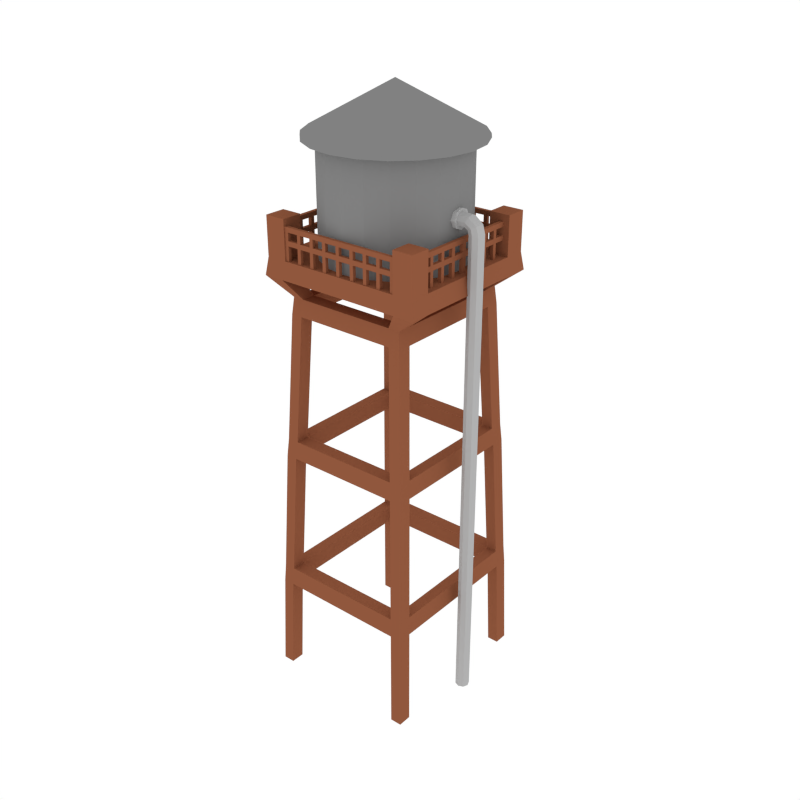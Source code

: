 # Source: WaterTower.blend  (saved by Blender 2.79.0; exported with 4.5.12 LTS)
import bpy
from mathutils import Matrix  # noqa: F401  (used for matrix-valued properties, if any)

bpy.ops.wm.read_factory_settings(use_empty=True)
scene = bpy.context.scene
scene.name = 'Scene'

# ---- collections
col_collection_1 = bpy.data.collections.new('Collection 1'); scene.collection.children.link(col_collection_1)

# ---- materials (node trees are filled in below, after node groups)
mat_brown = bpy.data.materials.new('Brown')
mat_brown.alpha_threshold = 0.0
mat_brown.diffuse_color = (0.281, 0.09589, 0.04671, 1.0)
mat_brown.roughness = 0.5
mat_grey = bpy.data.materials.new('Grey')
mat_grey.alpha_threshold = 0.0
mat_grey.diffuse_color = (0.4385, 0.4385, 0.4385, 1.0)
mat_grey.roughness = 0.5
mat_darkgrey = bpy.data.materials.new('DarkGrey')
mat_darkgrey.alpha_threshold = 0.0
mat_darkgrey.diffuse_color = (0.2203, 0.2203, 0.2203, 1.0)
mat_darkgrey.roughness = 0.5

# ---- material node trees

# ---- world
world_world = bpy.data.worlds.new('World'); scene.world = world_world
world_world.color = (1.0, 1.0, 1.0)
world_world.use_sun_shadow = False
world_world.sun_shadow_jitter_overblur = 0.0
world_world.cycles.sampling_method = 'NONE'
world_world.cycles.sample_map_resolution = 256

# ---- meshes
me_cube_006 = bpy.data.meshes.new('Cube.006')
me_cube_006.from_pydata([(0.952, -1.245, -0.05746), (0.9516, -1.049, -0.05746), (1.115, -1.245, -0.05746), (1.114, -1.049, -0.05746), (0.9115, -1.199, 1.342), (0.8959, -1.182, 1.608), (0.8258, -1.104, 3.392), (0.8057, -1.082, 3.646), (0.7222, -0.99, 5.446), (0.6998, -0.9653, 5.68), (0.9015, -1.119, 5.938), (0.8651, -1.086, 6.183), (0.8642, -0.7945, 6.183), (0.9005, -0.8273, 5.938), (0.6993, -0.7694, 5.68), (0.7217, -0.7941, 5.446), (0.8053, -0.8862, 3.646), (0.8254, -0.9084, 3.392), (0.8955, -0.9862, 1.608), (0.9111, -1.004, 1.342), (1.156, -0.7964, 6.183), (1.192, -0.8292, 5.938), (0.8625, -0.7703, 5.68), (0.8849, -0.7949, 5.446), (0.9682, -0.8865, 3.646), (0.9883, -0.9087, 3.392), (1.058, -0.9862, 1.608), (1.074, -1.004, 1.342), (1.157, -1.088, 6.183), (1.193, -1.121, 5.938), (0.863, -0.9662, 5.68), (0.8854, -0.9907, 5.446), (0.9686, -1.082, 3.646), (0.9887, -1.104, 3.392), (1.059, -1.182, 1.608), (1.074, -1.199, 1.342), (-0.952, -1.245, -0.05746), (-0.9516, -1.049, -0.05746), (-1.115, -1.245, -0.05746), (-1.114, -1.049, -0.05746), (-0.9115, -1.199, 1.342), (-0.8959, -1.182, 1.608), (-0.8258, -1.104, 3.392), (-0.8057, -1.082, 3.646), (-0.7222, -0.99, 5.446), (-0.6998, -0.9653, 5.68), (-0.9015, -1.119, 5.938), (-0.8651, -1.086, 6.183), (-0.8642, -0.7945, 6.183), (-0.9005, -0.8273, 5.938), (-0.6993, -0.7694, 5.68), (-0.7217, -0.7941, 5.446), (-0.8053, -0.8862, 3.646), (-0.8254, -0.9084, 3.392), (-0.8955, -0.9862, 1.608), (-0.9111, -1.004, 1.342), (-1.156, -0.7964, 6.183), (-1.192, -0.8292, 5.938), (-0.8625, -0.7703, 5.68), (-0.8849, -0.7949, 5.446), (-0.9682, -0.8865, 3.646), (-0.9883, -0.9087, 3.392), (-1.058, -0.9862, 1.608), (-1.074, -1.004, 1.342), (-1.157, -1.088, 6.183), (-1.193, -1.121, 5.938), (-0.863, -0.9662, 5.68), (-0.8854, -0.9907, 5.446), (-0.9686, -1.082, 3.646), (-0.9887, -1.104, 3.392), (-1.059, -1.182, 1.608), (-1.074, -1.199, 1.342), (0.0, -1.113, 5.938), (0.0, -1.08, 6.183), (0.0, -0.789, 6.183), (0.0, -0.8212, 5.938), (0.952, 1.245, -0.05746), (0.9516, 1.049, -0.05746), (1.115, 1.245, -0.05746), (1.114, 1.049, -0.05746), (0.9115, 1.199, 1.342), (0.8959, 1.182, 1.608), (0.8258, 1.104, 3.392), (0.8057, 1.082, 3.646), (0.7222, 0.99, 5.446), (0.6998, 0.9653, 5.68), (0.9015, 1.119, 5.938), (0.8651, 1.086, 6.183), (0.8642, 0.7945, 6.183), (0.9005, 0.8273, 5.938), (0.6993, 0.7694, 5.68), (0.7217, 0.7941, 5.446), (0.8053, 0.8862, 3.646), (0.8254, 0.9084, 3.392), (0.8955, 0.9862, 1.608), (0.9111, 1.004, 1.342), (1.156, 0.7964, 6.183), (1.192, 0.8292, 5.938), (0.8625, 0.7703, 5.68), (0.8849, 0.7949, 5.446), (0.9682, 0.8865, 3.646), (0.9883, 0.9087, 3.392), (1.058, 0.9862, 1.608), (1.074, 1.004, 1.342), (1.157, 1.088, 6.183), (1.193, 1.121, 5.938), (0.863, 0.9662, 5.68), (0.8854, 0.9907, 5.446), (0.9686, 1.082, 3.646), (0.9887, 1.104, 3.392), (1.059, 1.182, 1.608), (1.074, 1.199, 1.342), (0.8631, 0.0, 6.183), (0.8993, 0.0, 5.938), (1.155, 0.0, 6.183), (1.191, 0.0, 5.938), (-0.952, 1.245, -0.05746), (-0.9516, 1.049, -0.05746), (-1.115, 1.245, -0.05746), (-1.114, 1.049, -0.05746), (-0.9115, 1.199, 1.342), (-0.8959, 1.182, 1.608), (-0.8258, 1.104, 3.392), (-0.8057, 1.082, 3.646), (-0.7222, 0.99, 5.446), (-0.6998, 0.9653, 5.68), (-0.9015, 1.119, 5.938), (-0.8651, 1.086, 6.183), (-0.8642, 0.7945, 6.183), (-0.9005, 0.8273, 5.938), (-0.6993, 0.7694, 5.68), (-0.7217, 0.7941, 5.446), (-0.8053, 0.8862, 3.646), (-0.8254, 0.9084, 3.392), (-0.8955, 0.9862, 1.608), (-0.9111, 1.004, 1.342), (-1.156, 0.7964, 6.183), (-1.192, 0.8292, 5.938), (-0.8625, 0.7703, 5.68), (-0.8849, 0.7949, 5.446), (-0.9682, 0.8865, 3.646), (-0.9883, 0.9087, 3.392), (-1.058, 0.9862, 1.608), (-1.074, 1.004, 1.342), (-1.157, 1.088, 6.183), (-1.193, 1.121, 5.938), (-0.863, 0.9662, 5.68), (-0.8854, 0.9907, 5.446), (-0.9686, 1.082, 3.646), (-0.9887, 1.104, 3.392), (-1.059, 1.182, 1.608), (-1.074, 1.199, 1.342), (0.0, 1.113, 5.938), (0.0, 1.08, 6.183), (0.0, 0.789, 6.183), (0.0, 0.8212, 5.938), (-0.8631, 0.0, 6.183), (-0.8993, 0.0, 5.938), (-1.155, 0.0, 6.183), (-1.191, 0.0, 5.938), (1.157, -1.088, 6.724), (0.8651, -1.086, 6.724), (1.156, -0.7964, 6.724), (0.8642, -0.7945, 6.724), (-1.157, -1.088, 6.724), (-0.8651, -1.086, 6.724), (-1.156, -0.7964, 6.724), (-0.8642, -0.7945, 6.724), (1.157, 1.088, 6.724), (0.8651, 1.086, 6.724), (1.156, 0.7964, 6.724), (0.8642, 0.7945, 6.724), (-1.157, 1.088, 6.724), (-0.8651, 1.086, 6.724), (-1.156, 0.7964, 6.724), (-0.8642, 0.7945, 6.724), (0.0, 2.622e-07, 5.938), (3.671e-06, 0.0, 6.183), (0.0, 0.977, 6.144), (0.0, 0.977, 7.701), (0.3019, 0.9292, 6.144), (0.3019, 0.9292, 7.701), (0.5743, 0.7904, 6.144), (0.5743, 0.7904, 7.701), (0.7904, 0.5743, 6.144), (0.7904, 0.5743, 7.701), (0.9292, 0.3019, 6.144), (0.9292, 0.3019, 7.701), (0.977, -4.271e-08, 6.144), (0.977, -4.271e-08, 7.701), (0.9292, -0.3019, 6.144), (0.9292, -0.3019, 7.701), (0.7904, -0.5743, 6.144), (0.7904, -0.5743, 7.701), (0.5743, -0.7904, 6.144), (0.5743, -0.7904, 7.701), (0.3019, -0.9292, 6.144), (0.3019, -0.9292, 7.701), (-3.183e-07, -0.977, 6.144), (-3.183e-07, -0.977, 7.701), (-0.3019, -0.9292, 6.144), (-0.3019, -0.9292, 7.701), (-0.5743, -0.7904, 6.144), (-0.5743, -0.7904, 7.701), (-0.7904, -0.5743, 6.144), (-0.7904, -0.5743, 7.701), (-0.9292, -0.3019, 6.144), (-0.9292, -0.3019, 7.701), (-0.977, 9.434e-07, 6.144), (-0.977, 9.434e-07, 7.701), (-0.9292, 0.3019, 6.144), (-0.9292, 0.3019, 7.701), (-0.7904, 0.5743, 6.144), (-0.7904, 0.5743, 7.701), (-0.5743, 0.7904, 6.144), (-0.5743, 0.7904, 7.701), (-0.3019, 0.9292, 6.144), (-0.3019, 0.9292, 7.701), (0.3549, 1.092, 7.721), (-1.151e-10, 1.149, 7.721), (0.6751, 0.9292, 7.721), (0.9292, 0.6751, 7.721), (1.092, 0.3549, 7.721), (1.149, -5.021e-08, 7.721), (1.092, -0.3549, 7.721), (0.9292, -0.6751, 7.721), (0.6751, -0.9292, 7.721), (0.3549, -1.092, 7.721), (-3.744e-07, -1.149, 7.721), (-0.3549, -1.092, 7.721), (-0.6751, -0.9292, 7.721), (-0.9292, -0.6751, 7.721), (-1.092, -0.3549, 7.721), (-1.149, 1.109e-06, 7.721), (-1.092, 0.3549, 7.721), (-0.9292, 0.6751, 7.721), (-0.6751, 0.9292, 7.721), (-0.3549, 1.092, 7.721), (5.241e-08, 2.155e-07, 8.357), (-0.9337, -0.6784, 7.668), (0.6784, -0.9337, 7.668), (0.9337, 0.6784, 7.668), (-9.192e-11, 1.154, 7.668), (-0.3566, 1.098, 7.668), (-1.154, 1.114e-06, 7.668), (-1.098, -0.3566, 7.668), (-3.761e-07, -1.154, 7.668), (0.3566, -1.098, 7.668), (1.154, -5.045e-08, 7.668), (1.098, 0.3566, 7.668), (-0.9337, 0.6784, 7.668), (-1.098, 0.3566, 7.668), (-0.6784, -0.9337, 7.668), (-0.3566, -1.098, 7.668), (0.9337, -0.6784, 7.668), (1.098, -0.3566, 7.668), (0.6784, 0.9337, 7.668), (0.3566, 1.098, 7.668), (-0.6784, 0.9337, 7.668), (1.02, 0.6489, 6.563), (1.02, 0.5972, 6.563), (1.02, 0.4423, 6.563), (1.02, 0.3907, 6.563), (0.02612, 1.022, 6.628), (0.1942, 1.022, 6.628), (0.2459, 1.022, 6.628), (0.4008, 1.022, 6.628), (0.4524, 1.022, 6.628), (0.6073, 1.022, 6.628), (0.6589, 1.022, 6.628), (0.8139, 1.022, 6.628), (0.8655, 1.022, 6.628), (1.02, 1.022, 6.628), (1.072, 1.022, 6.628), (1.02, 0.2358, 6.563), (1.02, 0.1842, 6.563), (1.072, 1.07, 6.628), (1.02, 1.07, 6.628), (0.8651, 1.07, 6.628), (0.8135, 1.07, 6.628), (0.6586, 1.07, 6.628), (0.6069, 1.07, 6.628), (0.452, 1.07, 6.628), (0.4004, 1.07, 6.628), (0.2455, 1.07, 6.628), (0.1939, 1.07, 6.628), (0.02485, 1.07, 6.628), (1.02, 0.02926, 6.563), (1.072, 1.022, 6.563), (1.02, 1.022, 6.563), (0.8655, 1.022, 6.563), (0.8139, 1.022, 6.563), (0.6589, 1.022, 6.563), (0.6073, 1.022, 6.563), (0.4524, 1.022, 6.563), (0.4008, 1.022, 6.563), (0.2459, 1.022, 6.563), (0.1942, 1.022, 6.563), (0.02612, 1.022, 6.563), (0.02485, 1.07, 6.563), (0.1939, 1.07, 6.563), (0.2455, 1.07, 6.563), (0.4004, 1.07, 6.563), (0.452, 1.07, 6.563), (0.6069, 1.07, 6.563), (0.6586, 1.07, 6.563), (0.8135, 1.07, 6.563), (0.8651, 1.07, 6.563), (1.02, 1.07, 6.563), (1.072, 1.07, 6.563), (1.071, 0.8558, 6.628), (1.071, 0.8042, 6.628), (1.071, 0.6493, 6.628), (1.071, 0.5976, 6.628), (1.071, 0.4427, 6.628), (1.071, 0.3911, 6.628), (1.071, 0.2362, 6.628), (0.02612, 1.022, 6.386), (0.1942, 1.022, 6.386), (0.2459, 1.022, 6.386), (0.4008, 1.022, 6.386), (0.4524, 1.022, 6.386), (0.6073, 1.022, 6.386), (0.6589, 1.022, 6.386), (0.8139, 1.022, 6.386), (0.8655, 1.022, 6.386), (1.02, 1.022, 6.386), (1.072, 1.022, 6.386), (1.071, 0.1845, 6.628), (1.071, 0.02963, 6.628), (1.072, 1.07, 6.386), (1.02, 1.07, 6.386), (0.8651, 1.07, 6.386), (0.8135, 1.07, 6.386), (0.6586, 1.07, 6.386), (0.6069, 1.07, 6.386), (0.452, 1.07, 6.386), (0.4004, 1.07, 6.386), (0.2455, 1.07, 6.386), (0.1939, 1.07, 6.386), (0.02485, 1.07, 6.386), (1.072, 1.022, 6.452), (1.02, 1.022, 6.452), (0.8655, 1.022, 6.452), (0.8139, 1.022, 6.452), (0.6589, 1.022, 6.452), (0.6073, 1.022, 6.452), (0.4524, 1.022, 6.452), (0.4008, 1.022, 6.452), (0.2459, 1.022, 6.452), (0.1942, 1.022, 6.452), (0.02612, 1.022, 6.452), (0.02485, 1.07, 6.452), (0.1939, 1.07, 6.452), (0.2455, 1.07, 6.452), (0.4004, 1.07, 6.452), (0.452, 1.07, 6.452), (0.6069, 1.07, 6.452), (0.6586, 1.07, 6.452), (0.8135, 1.07, 6.452), (0.8651, 1.07, 6.452), (1.02, 1.07, 6.452), (1.072, 1.07, 6.452), (1.02, 0.02926, 6.628), (1.02, 0.1842, 6.628), (1.02, 0.2358, 6.628), (1.02, 0.3907, 6.628), (1.02, 0.4423, 6.628), (1.02, 0.5972, 6.628), (1.02, 0.6489, 6.628), (1.02, 0.8038, 6.628), (0.02612, 1.022, 6.106), (0.1942, 1.022, 6.106), (0.2459, 1.022, 6.106), (0.4008, 1.022, 6.106), (0.4524, 1.022, 6.106), (0.6073, 1.022, 6.106), (0.6589, 1.022, 6.106), (0.8139, 1.022, 6.106), (0.8655, 1.022, 6.106), (1.02, 1.022, 6.106), (1.072, 1.022, 6.106), (1.02, 0.8554, 6.628), (1.072, 1.07, 6.106), (1.02, 1.07, 6.106), (0.8651, 1.07, 6.106), (0.8135, 1.07, 6.106), (0.6586, 1.07, 6.106), (0.6069, 1.07, 6.106), (0.452, 1.07, 6.106), (0.4004, 1.07, 6.106), (0.2455, 1.07, 6.106), (0.1939, 1.07, 6.106), (0.02485, 1.07, 6.106), (1.02, 0.8038, 6.563), (1.02, 0.8554, 6.563), (1.071, 0.8558, 6.563), (1.071, 0.8042, 6.563), (1.071, 0.6493, 6.563), (1.071, 0.5976, 6.563), (1.071, 0.4427, 6.563), (1.071, 0.3911, 6.563), (1.071, 0.2362, 6.563), (1.071, 0.1845, 6.563), (1.071, 0.02963, 6.563), (1.02, 0.8554, 6.386), (1.02, 0.8038, 6.386), (1.02, 0.6489, 6.386), (1.02, 0.5972, 6.386), (1.02, 0.4423, 6.386), (1.02, 0.3907, 6.386), (1.02, 0.2358, 6.386), (1.02, 0.1842, 6.386), (1.02, 0.02926, 6.386), (1.071, 0.02963, 6.386), (1.071, 0.1845, 6.386), (1.071, 0.2362, 6.386), (1.071, 0.3911, 6.386), (1.071, 0.4427, 6.386), (1.071, 0.5976, 6.386), (1.071, 0.6493, 6.386), (1.071, 0.8042, 6.386), (1.071, 0.8558, 6.386), (1.02, 0.02926, 6.452), (1.02, 0.1842, 6.452), (1.02, 0.2358, 6.452), (1.02, 0.3907, 6.452), (1.02, 0.4423, 6.452), (1.02, 0.5972, 6.452), (1.02, 0.6489, 6.452), (1.02, 0.8038, 6.452), (1.02, 0.8554, 6.452), (1.071, 0.8558, 6.452), (1.071, 0.8042, 6.452), (1.071, 0.6493, 6.452), (1.071, 0.5976, 6.452), (1.071, 0.4427, 6.452), (1.071, 0.3911, 6.452), (1.071, 0.2362, 6.452), (1.071, 0.1845, 6.452), (1.071, 0.02963, 6.452), (1.02, 0.8554, 6.106), (1.02, 0.8038, 6.106), (1.02, 0.6489, 6.106), (1.02, 0.5972, 6.106), (1.02, 0.4423, 6.106), (1.02, 0.3907, 6.106), (1.02, 0.2358, 6.106), (1.02, 0.1842, 6.106), (1.02, 0.02926, 6.106), (1.071, 0.02963, 6.106), (1.071, 0.1845, 6.106), (1.071, 0.2362, 6.106), (1.071, 0.3911, 6.106), (1.071, 0.4427, 6.106), (1.071, 0.5976, 6.106), (1.071, 0.6493, 6.106), (1.071, 0.8042, 6.106), (1.071, 0.8558, 6.106), (-1.02, 0.6489, 6.563), (-1.02, 0.5972, 6.563), (-1.02, 0.4423, 6.563), (-1.02, 0.3907, 6.563), (-0.02612, 1.022, 6.628), (-0.1942, 1.022, 6.628), (-0.2459, 1.022, 6.628), (-0.4008, 1.022, 6.628), (-0.4524, 1.022, 6.628), (-0.6073, 1.022, 6.628), (-0.6589, 1.022, 6.628), (-0.8139, 1.022, 6.628), (-0.8655, 1.022, 6.628), (-1.02, 1.022, 6.628), (-1.072, 1.022, 6.628), (-1.02, 0.2358, 6.563), (-1.02, 0.1842, 6.563), (-1.072, 1.07, 6.628), (-1.02, 1.07, 6.628), (-0.8651, 1.07, 6.628), (-0.8135, 1.07, 6.628), (-0.6586, 1.07, 6.628), (-0.6069, 1.07, 6.628), (-0.452, 1.07, 6.628), (-0.4004, 1.07, 6.628), (-0.2455, 1.07, 6.628), (-0.1939, 1.07, 6.628), (-0.02485, 1.07, 6.628), (-1.02, 0.02926, 6.563), (-1.072, 1.022, 6.563), (-1.02, 1.022, 6.563), (-0.8655, 1.022, 6.563), (-0.8139, 1.022, 6.563), (-0.6589, 1.022, 6.563), (-0.6073, 1.022, 6.563), (-0.4524, 1.022, 6.563), (-0.4008, 1.022, 6.563), (-0.2459, 1.022, 6.563), (-0.1942, 1.022, 6.563), (-0.02612, 1.022, 6.563), (-0.02485, 1.07, 6.563), (-0.1939, 1.07, 6.563), (-0.2455, 1.07, 6.563), (-0.4004, 1.07, 6.563), (-0.452, 1.07, 6.563), (-0.6069, 1.07, 6.563), (-0.6586, 1.07, 6.563), (-0.8135, 1.07, 6.563), (-0.8651, 1.07, 6.563), (-1.02, 1.07, 6.563), (-1.072, 1.07, 6.563), (-1.071, 0.8558, 6.628), (-1.071, 0.8042, 6.628), (-1.071, 0.6493, 6.628), (-1.071, 0.5976, 6.628), (-1.071, 0.4427, 6.628), (-1.071, 0.3911, 6.628), (-1.071, 0.2362, 6.628), (-0.02612, 1.022, 6.386), (-0.1942, 1.022, 6.386), (-0.2459, 1.022, 6.386), (-0.4008, 1.022, 6.386), (-0.4524, 1.022, 6.386), (-0.6073, 1.022, 6.386), (-0.6589, 1.022, 6.386), (-0.8139, 1.022, 6.386), (-0.8655, 1.022, 6.386), (-1.02, 1.022, 6.386), (-1.072, 1.022, 6.386), (-1.071, 0.1845, 6.628), (-1.071, 0.02963, 6.628), (-1.072, 1.07, 6.386), (-1.02, 1.07, 6.386), (-0.8651, 1.07, 6.386), (-0.8135, 1.07, 6.386), (-0.6586, 1.07, 6.386), (-0.6069, 1.07, 6.386), (-0.452, 1.07, 6.386), (-0.4004, 1.07, 6.386), (-0.2455, 1.07, 6.386), (-0.1939, 1.07, 6.386), (-0.02485, 1.07, 6.386), (-1.072, 1.022, 6.452), (-1.02, 1.022, 6.452), (-0.8655, 1.022, 6.452), (-0.8139, 1.022, 6.452), (-0.6589, 1.022, 6.452), (-0.6073, 1.022, 6.452), (-0.4524, 1.022, 6.452), (-0.4008, 1.022, 6.452), (-0.2459, 1.022, 6.452), (-0.1942, 1.022, 6.452), (-0.02612, 1.022, 6.452), (-0.02485, 1.07, 6.452), (-0.1939, 1.07, 6.452), (-0.2455, 1.07, 6.452), (-0.4004, 1.07, 6.452), (-0.452, 1.07, 6.452), (-0.6069, 1.07, 6.452), (-0.6586, 1.07, 6.452), (-0.8135, 1.07, 6.452), (-0.8651, 1.07, 6.452), (-1.02, 1.07, 6.452), (-1.072, 1.07, 6.452), (-1.02, 0.02926, 6.628), (-1.02, 0.1842, 6.628), (-1.02, 0.2358, 6.628), (-1.02, 0.3907, 6.628), (-1.02, 0.4423, 6.628), (-1.02, 0.5972, 6.628), (-1.02, 0.6489, 6.628), (-1.02, 0.8038, 6.628), (-0.02612, 1.022, 6.106), (-0.1942, 1.022, 6.106), (-0.2459, 1.022, 6.106), (-0.4008, 1.022, 6.106), (-0.4524, 1.022, 6.106), (-0.6073, 1.022, 6.106), (-0.6589, 1.022, 6.106), (-0.8139, 1.022, 6.106), (-0.8655, 1.022, 6.106), (-1.02, 1.022, 6.106), (-1.072, 1.022, 6.106), (-1.02, 0.8554, 6.628), (-1.072, 1.07, 6.106), (-1.02, 1.07, 6.106), (-0.8651, 1.07, 6.106), (-0.8135, 1.07, 6.106), (-0.6586, 1.07, 6.106), (-0.6069, 1.07, 6.106), (-0.452, 1.07, 6.106), (-0.4004, 1.07, 6.106), (-0.2455, 1.07, 6.106), (-0.1939, 1.07, 6.106), (-0.02485, 1.07, 6.106), (0.0, 1.022, 6.628), (0.0, 1.07, 6.628), (0.0, 1.022, 6.563), (0.0, 1.07, 6.563), (0.0, 1.022, 6.386), (0.0, 1.07, 6.386), (0.0, 1.022, 6.452), (0.0, 1.07, 6.452), (0.0, 1.022, 6.106), (0.0, 1.07, 6.106), (-1.02, 0.8038, 6.563), (-1.02, 0.8554, 6.563), (-1.071, 0.8558, 6.563), (-1.071, 0.8042, 6.563), (-1.071, 0.6493, 6.563), (-1.071, 0.5976, 6.563), (-1.071, 0.4427, 6.563), (-1.071, 0.3911, 6.563), (-1.071, 0.2362, 6.563), (-1.071, 0.1845, 6.563), (-1.071, 0.02963, 6.563), (-1.02, 0.8554, 6.386), (-1.02, 0.8038, 6.386), (-1.02, 0.6489, 6.386), (-1.02, 0.5972, 6.386), (-1.02, 0.4423, 6.386), (-1.02, 0.3907, 6.386), (-1.02, 0.2358, 6.386), (-1.02, 0.1842, 6.386), (-1.02, 0.02926, 6.386), (-1.071, 0.02963, 6.386), (-1.071, 0.1845, 6.386), (-1.071, 0.2362, 6.386), (-1.071, 0.3911, 6.386), (-1.071, 0.4427, 6.386), (-1.071, 0.5976, 6.386), (-1.071, 0.6493, 6.386), (-1.071, 0.8042, 6.386), (-1.071, 0.8558, 6.386), (-1.02, 0.02926, 6.452), (-1.02, 0.1842, 6.452), (-1.02, 0.2358, 6.452), (-1.02, 0.3907, 6.452), (-1.02, 0.4423, 6.452), (-1.02, 0.5972, 6.452), (-1.02, 0.6489, 6.452), (-1.02, 0.8038, 6.452), (-1.02, 0.8554, 6.452), (-1.071, 0.8558, 6.452), (-1.071, 0.8042, 6.452), (-1.071, 0.6493, 6.452), (-1.071, 0.5976, 6.452), (-1.071, 0.4427, 6.452), (-1.071, 0.3911, 6.452), (-1.071, 0.2362, 6.452), (-1.071, 0.1845, 6.452), (-1.071, 0.02963, 6.452), (-1.02, 0.8554, 6.106), (-1.02, 0.8038, 6.106), (-1.02, 0.6489, 6.106), (-1.02, 0.5972, 6.106), (-1.02, 0.4423, 6.106), (-1.02, 0.3907, 6.106), (-1.02, 0.2358, 6.106), (-1.02, 0.1842, 6.106), (-1.02, 0.02926, 6.106), (-1.071, 0.02963, 6.106), (-1.071, 0.1845, 6.106), (-1.071, 0.2362, 6.106), (-1.071, 0.3911, 6.106), (-1.071, 0.4427, 6.106), (-1.071, 0.5976, 6.106), (-1.071, 0.6493, 6.106), (-1.071, 0.8042, 6.106), (-1.071, 0.8558, 6.106), (1.02, -0.6489, 6.563), (1.02, -0.5972, 6.563), (1.02, -0.4423, 6.563), (1.02, -0.3907, 6.563), (0.02612, -1.022, 6.628), (0.1942, -1.022, 6.628), (0.2459, -1.022, 6.628), (0.4008, -1.022, 6.628), (0.4524, -1.022, 6.628), (0.6073, -1.022, 6.628), (0.6589, -1.022, 6.628), (0.8139, -1.022, 6.628), (0.8655, -1.022, 6.628), (1.02, -1.022, 6.628), (1.072, -1.022, 6.628), (1.02, -0.2358, 6.563), (1.02, -0.1842, 6.563), (1.072, -1.07, 6.628), (1.02, -1.07, 6.628), (0.8651, -1.07, 6.628), (0.8135, -1.07, 6.628), (0.6586, -1.07, 6.628), (0.6069, -1.07, 6.628), (0.452, -1.07, 6.628), (0.4004, -1.07, 6.628), (0.2455, -1.07, 6.628), (0.1939, -1.07, 6.628), (0.02485, -1.07, 6.628), (1.02, -0.02926, 6.563), (1.072, -1.022, 6.563), (1.02, -1.022, 6.563), (0.8655, -1.022, 6.563), (0.8139, -1.022, 6.563), (0.6589, -1.022, 6.563), (0.6073, -1.022, 6.563), (0.4524, -1.022, 6.563), (0.4008, -1.022, 6.563), (0.2459, -1.022, 6.563), (0.1942, -1.022, 6.563), (0.02612, -1.022, 6.563), (0.02485, -1.07, 6.563), (0.1939, -1.07, 6.563), (0.2455, -1.07, 6.563), (0.4004, -1.07, 6.563), (0.452, -1.07, 6.563), (0.6069, -1.07, 6.563), (0.6586, -1.07, 6.563), (0.8135, -1.07, 6.563), (0.8651, -1.07, 6.563), (1.02, -1.07, 6.563), (1.072, -1.07, 6.563), (1.02, 0.0, 6.563), (1.071, -0.8558, 6.628), (1.071, -0.8042, 6.628), (1.071, -0.6493, 6.628), (1.071, -0.5976, 6.628), (1.071, -0.4427, 6.628), (1.071, -0.3911, 6.628), (1.071, -0.2362, 6.628), (0.02612, -1.022, 6.386), (0.1942, -1.022, 6.386), (0.2459, -1.022, 6.386), (0.4008, -1.022, 6.386), (0.4524, -1.022, 6.386), (0.6073, -1.022, 6.386), (0.6589, -1.022, 6.386), (0.8139, -1.022, 6.386), (0.8655, -1.022, 6.386), (1.02, -1.022, 6.386), (1.072, -1.022, 6.386), (1.071, -0.1845, 6.628), (1.071, -0.02963, 6.628), (1.072, -1.07, 6.386), (1.02, -1.07, 6.386), (0.8651, -1.07, 6.386), (0.8135, -1.07, 6.386), (0.6586, -1.07, 6.386), (0.6069, -1.07, 6.386), (0.452, -1.07, 6.386), (0.4004, -1.07, 6.386), (0.2455, -1.07, 6.386), (0.1939, -1.07, 6.386), (0.02485, -1.07, 6.386), (1.071, 0.0, 6.628), (1.072, -1.022, 6.452), (1.02, -1.022, 6.452), (0.8655, -1.022, 6.452), (0.8139, -1.022, 6.452), (0.6589, -1.022, 6.452), (0.6073, -1.022, 6.452), (0.4524, -1.022, 6.452), (0.4008, -1.022, 6.452), (0.2459, -1.022, 6.452), (0.1942, -1.022, 6.452), (0.02612, -1.022, 6.452), (0.02485, -1.07, 6.452), (0.1939, -1.07, 6.452), (0.2455, -1.07, 6.452), (0.4004, -1.07, 6.452), (0.452, -1.07, 6.452), (0.6069, -1.07, 6.452), (0.6586, -1.07, 6.452), (0.8135, -1.07, 6.452), (0.8651, -1.07, 6.452), (1.02, -1.07, 6.452), (1.072, -1.07, 6.452), (1.02, 0.0, 6.628), (1.02, -0.02926, 6.628), (1.02, -0.1842, 6.628), (1.02, -0.2358, 6.628), (1.02, -0.3907, 6.628), (1.02, -0.4423, 6.628), (1.02, -0.5972, 6.628), (1.02, -0.6489, 6.628), (1.02, -0.8038, 6.628), (0.02612, -1.022, 6.106), (0.1942, -1.022, 6.106), (0.2459, -1.022, 6.106), (0.4008, -1.022, 6.106), (0.4524, -1.022, 6.106), (0.6073, -1.022, 6.106), (0.6589, -1.022, 6.106), (0.8139, -1.022, 6.106), (0.8655, -1.022, 6.106), (1.02, -1.022, 6.106), (1.072, -1.022, 6.106), (1.02, -0.8554, 6.628), (1.072, -1.07, 6.106), (1.02, -1.07, 6.106), (0.8651, -1.07, 6.106), (0.8135, -1.07, 6.106), (0.6586, -1.07, 6.106), (0.6069, -1.07, 6.106), (0.452, -1.07, 6.106), (0.4004, -1.07, 6.106), (0.2455, -1.07, 6.106), (0.1939, -1.07, 6.106), (0.02485, -1.07, 6.106), (1.02, -0.8038, 6.563), (1.02, -0.8554, 6.563), (1.071, -0.8558, 6.563), (1.071, -0.8042, 6.563), (1.071, -0.6493, 6.563), (1.071, -0.5976, 6.563), (1.071, -0.4427, 6.563), (1.071, -0.3911, 6.563), (1.071, -0.2362, 6.563), (1.071, -0.1845, 6.563), (1.071, -0.02963, 6.563), (1.071, 0.0, 6.563), (1.02, -0.8554, 6.386), (1.02, -0.8038, 6.386), (1.02, -0.6489, 6.386), (1.02, -0.5972, 6.386), (1.02, -0.4423, 6.386), (1.02, -0.3907, 6.386), (1.02, -0.2358, 6.386), (1.02, -0.1842, 6.386), (1.02, -0.02926, 6.386), (1.02, 0.0, 6.386), (1.071, 0.0, 6.386), (1.071, -0.02963, 6.386), (1.071, -0.1845, 6.386), (1.071, -0.2362, 6.386), (1.071, -0.3911, 6.386), (1.071, -0.4427, 6.386), (1.071, -0.5976, 6.386), (1.071, -0.6493, 6.386), (1.071, -0.8042, 6.386), (1.071, -0.8558, 6.386), (1.02, 0.0, 6.452), (1.02, -0.02926, 6.452), (1.02, -0.1842, 6.452), (1.02, -0.2358, 6.452), (1.02, -0.3907, 6.452), (1.02, -0.4423, 6.452), (1.02, -0.5972, 6.452), (1.02, -0.6489, 6.452), (1.02, -0.8038, 6.452), (1.02, -0.8554, 6.452), (1.071, -0.8558, 6.452), (1.071, -0.8042, 6.452), (1.071, -0.6493, 6.452), (1.071, -0.5976, 6.452), (1.071, -0.4427, 6.452), (1.071, -0.3911, 6.452), (1.071, -0.2362, 6.452), (1.071, -0.1845, 6.452), (1.071, -0.02963, 6.452), (1.071, 0.0, 6.452), (1.02, -0.8554, 6.106), (1.02, -0.8038, 6.106), (1.02, -0.6489, 6.106), (1.02, -0.5972, 6.106), (1.02, -0.4423, 6.106), (1.02, -0.3907, 6.106), (1.02, -0.2358, 6.106), (1.02, -0.1842, 6.106), (1.02, -0.02926, 6.106), (1.02, 0.0, 6.106), (1.071, 0.0, 6.106), (1.071, -0.02963, 6.106), (1.071, -0.1845, 6.106), (1.071, -0.2362, 6.106), (1.071, -0.3911, 6.106), (1.071, -0.4427, 6.106), (1.071, -0.5976, 6.106), (1.071, -0.6493, 6.106), (1.071, -0.8042, 6.106), (1.071, -0.8558, 6.106), (-1.02, -0.6489, 6.563), (-1.02, -0.5972, 6.563), (-1.02, -0.4423, 6.563), (-1.02, -0.3907, 6.563), (-0.02612, -1.022, 6.628), (-0.1942, -1.022, 6.628), (-0.2459, -1.022, 6.628), (-0.4008, -1.022, 6.628), (-0.4524, -1.022, 6.628), (-0.6073, -1.022, 6.628), (-0.6589, -1.022, 6.628), (-0.8139, -1.022, 6.628), (-0.8655, -1.022, 6.628), (-1.02, -1.022, 6.628), (-1.072, -1.022, 6.628), (-1.02, -0.2358, 6.563), (-1.02, -0.1842, 6.563), (-1.072, -1.07, 6.628), (-1.02, -1.07, 6.628), (-0.8651, -1.07, 6.628), (-0.8135, -1.07, 6.628), (-0.6586, -1.07, 6.628), (-0.6069, -1.07, 6.628), (-0.452, -1.07, 6.628), (-0.4004, -1.07, 6.628), (-0.2455, -1.07, 6.628), (-0.1939, -1.07, 6.628), (-0.02485, -1.07, 6.628), (-1.02, -0.02926, 6.563), (-1.072, -1.022, 6.563), (-1.02, -1.022, 6.563), (-0.8655, -1.022, 6.563), (-0.8139, -1.022, 6.563), (-0.6589, -1.022, 6.563), (-0.6073, -1.022, 6.563), (-0.4524, -1.022, 6.563), (-0.4008, -1.022, 6.563), (-0.2459, -1.022, 6.563), (-0.1942, -1.022, 6.563), (-0.02612, -1.022, 6.563), (-0.02485, -1.07, 6.563), (-0.1939, -1.07, 6.563), (-0.2455, -1.07, 6.563), (-0.4004, -1.07, 6.563), (-0.452, -1.07, 6.563), (-0.6069, -1.07, 6.563), (-0.6586, -1.07, 6.563), (-0.8135, -1.07, 6.563), (-0.8651, -1.07, 6.563), (-1.02, -1.07, 6.563), (-1.072, -1.07, 6.563), (-1.02, 0.0, 6.563), (-1.071, -0.8558, 6.628), (-1.071, -0.8042, 6.628), (-1.071, -0.6493, 6.628), (-1.071, -0.5976, 6.628), (-1.071, -0.4427, 6.628), (-1.071, -0.3911, 6.628), (-1.071, -0.2362, 6.628), (-0.02612, -1.022, 6.386), (-0.1942, -1.022, 6.386), (-0.2459, -1.022, 6.386), (-0.4008, -1.022, 6.386), (-0.4524, -1.022, 6.386), (-0.6073, -1.022, 6.386), (-0.6589, -1.022, 6.386), (-0.8139, -1.022, 6.386), (-0.8655, -1.022, 6.386), (-1.02, -1.022, 6.386), (-1.072, -1.022, 6.386), (-1.071, -0.1845, 6.628), (-1.071, -0.02963, 6.628), (-1.072, -1.07, 6.386), (-1.02, -1.07, 6.386), (-0.8651, -1.07, 6.386), (-0.8135, -1.07, 6.386), (-0.6586, -1.07, 6.386), (-0.6069, -1.07, 6.386), (-0.452, -1.07, 6.386), (-0.4004, -1.07, 6.386), (-0.2455, -1.07, 6.386), (-0.1939, -1.07, 6.386), (-0.02485, -1.07, 6.386), (-1.071, 0.0, 6.628), (-1.072, -1.022, 6.452), (-1.02, -1.022, 6.452), (-0.8655, -1.022, 6.452), (-0.8139, -1.022, 6.452), (-0.6589, -1.022, 6.452), (-0.6073, -1.022, 6.452), (-0.4524, -1.022, 6.452), (-0.4008, -1.022, 6.452), (-0.2459, -1.022, 6.452), (-0.1942, -1.022, 6.452), (-0.02612, -1.022, 6.452), (-0.02485, -1.07, 6.452), (-0.1939, -1.07, 6.452), (-0.2455, -1.07, 6.452), (-0.4004, -1.07, 6.452), (-0.452, -1.07, 6.452), (-0.6069, -1.07, 6.452), (-0.6586, -1.07, 6.452), (-0.8135, -1.07, 6.452), (-0.8651, -1.07, 6.452), (-1.02, -1.07, 6.452), (-1.072, -1.07, 6.452), (-1.02, 0.0, 6.628), (-1.02, -0.02926, 6.628), (-1.02, -0.1842, 6.628), (-1.02, -0.2358, 6.628), (-1.02, -0.3907, 6.628), (-1.02, -0.4423, 6.628), (-1.02, -0.5972, 6.628), (-1.02, -0.6489, 6.628), (-1.02, -0.8038, 6.628), (-0.02612, -1.022, 6.106), (-0.1942, -1.022, 6.106), (-0.2459, -1.022, 6.106), (-0.4008, -1.022, 6.106), (-0.4524, -1.022, 6.106), (-0.6073, -1.022, 6.106), (-0.6589, -1.022, 6.106), (-0.8139, -1.022, 6.106), (-0.8655, -1.022, 6.106), (-1.02, -1.022, 6.106), (-1.072, -1.022, 6.106), (-1.02, -0.8554, 6.628), (-1.072, -1.07, 6.106), (-1.02, -1.07, 6.106), (-0.8651, -1.07, 6.106), (-0.8135, -1.07, 6.106), (-0.6586, -1.07, 6.106), (-0.6069, -1.07, 6.106), (-0.452, -1.07, 6.106), (-0.4004, -1.07, 6.106), (-0.2455, -1.07, 6.106), (-0.1939, -1.07, 6.106), (-0.02485, -1.07, 6.106), (0.0, -1.022, 6.628), (0.0, -1.07, 6.628), (0.0, -1.022, 6.563), (0.0, -1.07, 6.563), (0.0, -1.022, 6.386), (0.0, -1.07, 6.386), (0.0, -1.022, 6.452), (0.0, -1.07, 6.452), (0.0, -1.022, 6.106), (0.0, -1.07, 6.106), (-1.02, -0.8038, 6.563), (-1.02, -0.8554, 6.563), (-1.071, -0.8558, 6.563), (-1.071, -0.8042, 6.563), (-1.071, -0.6493, 6.563), (-1.071, -0.5976, 6.563), (-1.071, -0.4427, 6.563), (-1.071, -0.3911, 6.563), (-1.071, -0.2362, 6.563), (-1.071, -0.1845, 6.563), (-1.071, -0.02963, 6.563), (-1.071, 0.0, 6.563), (-1.02, -0.8554, 6.386), (-1.02, -0.8038, 6.386), (-1.02, -0.6489, 6.386), (-1.02, -0.5972, 6.386), (-1.02, -0.4423, 6.386), (-1.02, -0.3907, 6.386), (-1.02, -0.2358, 6.386), (-1.02, -0.1842, 6.386), (-1.02, -0.02926, 6.386), (-1.02, 0.0, 6.386), (-1.071, 0.0, 6.386), (-1.071, -0.02963, 6.386), (-1.071, -0.1845, 6.386), (-1.071, -0.2362, 6.386), (-1.071, -0.3911, 6.386), (-1.071, -0.4427, 6.386), (-1.071, -0.5976, 6.386), (-1.071, -0.6493, 6.386), (-1.071, -0.8042, 6.386), (-1.071, -0.8558, 6.386), (-1.02, 0.0, 6.452), (-1.02, -0.02926, 6.452), (-1.02, -0.1842, 6.452), (-1.02, -0.2358, 6.452), (-1.02, -0.3907, 6.452), (-1.02, -0.4423, 6.452), (-1.02, -0.5972, 6.452), (-1.02, -0.6489, 6.452), (-1.02, -0.8038, 6.452), (-1.02, -0.8554, 6.452), (-1.071, -0.8558, 6.452), (-1.071, -0.8042, 6.452), (-1.071, -0.6493, 6.452), (-1.071, -0.5976, 6.452), (-1.071, -0.4427, 6.452), (-1.071, -0.3911, 6.452), (-1.071, -0.2362, 6.452), (-1.071, -0.1845, 6.452), (-1.071, -0.02963, 6.452), (-1.071, 0.0, 6.452), (-1.02, -0.8554, 6.106), (-1.02, -0.8038, 6.106), (-1.02, -0.6489, 6.106), (-1.02, -0.5972, 6.106), (-1.02, -0.4423, 6.106), (-1.02, -0.3907, 6.106), (-1.02, -0.2358, 6.106), (-1.02, -0.1842, 6.106), (-1.02, -0.02926, 6.106), (-1.02, 0.0, 6.106), (-1.071, 0.0, 6.106), (-1.071, -0.02963, 6.106), (-1.071, -0.1845, 6.106), (-1.071, -0.2362, 6.106), (-1.071, -0.3911, 6.106), (-1.071, -0.4427, 6.106), (-1.071, -0.5976, 6.106), (-1.071, -0.6493, 6.106), (-1.071, -0.8042, 6.106), (-1.071, -0.8558, 6.106), (1.241, 0.1029, -0.07157), (1.241, 0.1029, 6.702), (1.311, 0.07426, -0.07157), (1.311, 0.07426, 6.702), (1.339, 0.005218, -0.07157), (1.339, 0.005218, 6.702), (1.311, -0.06383, -0.07157), (1.311, -0.06383, 6.702), (1.241, -0.09243, -0.07157), (1.241, -0.09243, 6.702), (1.172, -0.06383, -0.07157), (1.172, -0.06383, 6.702), (1.144, 0.005218, -0.07157), (1.144, 0.005218, 6.702), (1.172, 0.07426, -0.07157), (1.172, 0.07426, 6.702), (1.278, 0.07426, 6.819), (1.218, 0.1029, 6.786), (1.304, 0.005218, 6.832), (1.278, -0.06383, 6.819), (1.218, -0.09243, 6.786), (1.157, -0.06383, 6.753), (1.132, 0.005218, 6.739), (1.157, 0.07426, 6.753), (1.161, 0.07426, 6.908), (1.133, 0.1029, 6.845), (1.172, 0.005218, 6.934), (1.161, -0.06383, 6.908), (1.133, -0.09243, 6.845), (1.106, -0.06383, 6.782), (1.094, 0.005218, 6.755), (1.106, 0.07426, 6.782), (1.014, 0.07426, 6.915), (1.014, 0.1029, 6.848), (1.014, 0.005218, 6.943), (1.014, -0.06383, 6.915), (1.014, -0.09243, 6.848), (1.014, -0.06383, 6.78), (1.014, 0.005218, 6.752), (1.014, 0.07426, 6.78), (1.017, 0.1035, 6.944), (1.017, 0.1442, 6.848), (1.017, 0.005218, 6.983), (1.017, -0.09308, 6.944), (1.017, -0.1338, 6.848), (1.017, -0.09308, 6.751), (1.017, 0.005218, 6.712), (1.017, 0.1035, 6.751), (0.9267, 0.1035, 6.944), (0.9267, 0.1442, 6.848), (0.9267, 0.005218, 6.983), (0.9267, -0.09308, 6.944), (0.9267, -0.1338, 6.848), (0.9267, -0.09308, 6.751), (0.9267, 0.005218, 6.712), (0.9267, 0.1035, 6.751)], [], [(1, 3, 2, 0), (2, 35, 4, 0), (35, 34, 5, 4), (34, 33, 6, 5), (33, 32, 7, 6), (32, 31, 8, 7), (31, 30, 9, 8), (21, 29, 30, 22), (29, 28, 11, 10), (3, 27, 35, 2), (27, 26, 34, 35), (26, 25, 33, 34), (25, 24, 32, 33), (24, 23, 31, 32), (23, 22, 30, 31), (13, 21, 22, 14), (21, 20, 28, 29), (1, 19, 27, 3), (21, 13, 113, 115), (18, 17, 25, 26), (16, 15, 23, 24), (10, 13, 14, 9), (177, 74, 12, 112), (20, 21, 115, 114), (0, 4, 19, 1), (13, 10, 72, 75), (5, 6, 17, 18), (50, 14, 15, 51), (7, 8, 15, 16), (66, 45, 46, 65), (156, 177, 154, 128), (44, 8, 9, 45), (11, 12, 74, 73), (52, 16, 17, 53), (10, 11, 73, 72), (54, 18, 19, 55), (41, 5, 18, 54), (53, 17, 6, 42), (55, 19, 4, 40), (43, 7, 16, 52), (51, 15, 8, 44), (42, 6, 7, 43), (45, 9, 14, 50), (120, 121, 81, 80), (12, 20, 114, 112), (100, 24, 25, 101), (93, 17, 16, 92), (102, 26, 27, 103), (95, 19, 18, 94), (94, 18, 26, 102), (103, 27, 19, 95), (98, 22, 23, 99), (101, 25, 17, 93), (92, 16, 24, 100), (99, 23, 15, 91), (90, 14, 22, 98), (131, 130, 50, 51), (37, 36, 38, 39), (38, 36, 40, 71), (71, 40, 41, 70), (70, 41, 42, 69), (69, 42, 43, 68), (68, 43, 44, 67), (67, 44, 45, 66), (58, 66, 65, 57), (65, 46, 47, 64), (39, 38, 71, 63), (63, 71, 70, 62), (62, 70, 69, 61), (61, 69, 68, 60), (60, 68, 67, 59), (59, 67, 66, 58), (57, 49, 50, 58), (57, 65, 64, 56), (37, 39, 63, 55), (57, 159, 157, 49), (54, 62, 61, 53), (52, 60, 59, 51), (49, 46, 45, 50), (157, 176, 75, 49), (56, 158, 159, 57), (36, 37, 55, 40), (49, 75, 72, 46), (41, 54, 53, 42), (43, 52, 51, 44), (86, 105, 106, 85), (113, 176, 155, 89), (47, 73, 74, 48), (46, 72, 73, 47), (48, 156, 158, 56), (140, 141, 61, 60), (133, 132, 52, 53), (142, 143, 63, 62), (135, 134, 54, 55), (134, 142, 62, 54), (143, 135, 55, 63), (138, 139, 59, 58), (141, 133, 53, 61), (132, 140, 60, 52), (139, 131, 51, 59), (130, 138, 58, 50), (1113, 1114, 1100, 1099), (77, 76, 78, 79), (78, 76, 80, 111), (111, 80, 81, 110), (110, 81, 82, 109), (109, 82, 83, 108), (108, 83, 84, 107), (107, 84, 85, 106), (105, 97, 98, 106), (105, 86, 87, 104), (79, 78, 111, 103), (103, 111, 110, 102), (102, 110, 109, 101), (101, 109, 108, 100), (100, 108, 107, 99), (99, 107, 106, 98), (97, 89, 90, 98), (97, 105, 104, 96), (77, 79, 103, 95), (97, 115, 113, 89), (94, 102, 101, 93), (92, 100, 99, 91), (89, 86, 85, 90), (155, 176, 157, 129), (96, 114, 115, 97), (76, 77, 95, 80), (89, 155, 152, 86), (81, 94, 93, 82), (130, 131, 91, 90), (83, 92, 91, 84), (145, 126, 125, 146), (124, 125, 85, 84), (87, 153, 154, 88), (132, 133, 93, 92), (86, 152, 153, 87), (134, 135, 95, 94), (121, 134, 94, 81), (133, 122, 82, 93), (135, 120, 80, 95), (123, 132, 92, 83), (131, 124, 84, 91), (122, 123, 83, 82), (125, 130, 90, 85), (91, 15, 14, 90), (88, 112, 114, 96), (117, 119, 118, 116), (118, 151, 120, 116), (151, 150, 121, 120), (150, 149, 122, 121), (149, 148, 123, 122), (148, 147, 124, 123), (147, 146, 125, 124), (137, 145, 146, 138), (145, 144, 127, 126), (119, 143, 151, 118), (143, 142, 150, 151), (142, 141, 149, 150), (141, 140, 148, 149), (140, 139, 147, 148), (139, 138, 146, 147), (129, 137, 138, 130), (137, 136, 144, 145), (117, 135, 143, 119), (137, 129, 157, 159), (134, 133, 141, 142), (132, 131, 139, 140), (126, 129, 130, 125), (13, 75, 176, 113), (136, 137, 159, 158), (116, 120, 135, 117), (129, 126, 152, 155), (121, 122, 133, 134), (123, 124, 131, 132), (74, 177, 156, 48), (127, 128, 154, 153), (126, 127, 153, 152), (128, 136, 158, 156), (11, 28, 160, 161), (145, 126, 137), (96, 104, 168, 170), (48, 56, 166, 167), (136, 128, 175, 174), (164, 165, 167, 166), (168, 169, 171, 170), (160, 162, 163, 161), (172, 174, 175, 173), (12, 11, 161, 163), (127, 144, 172, 173), (128, 127, 173, 175), (64, 47, 165, 164), (47, 48, 167, 165), (88, 96, 170, 171), (28, 20, 162, 160), (144, 136, 174, 172), (56, 64, 164, 166), (104, 87, 169, 168), (87, 88, 171, 169), (20, 12, 163, 162), (154, 177, 112, 88), (178, 179, 181, 180), (180, 181, 183, 182), (182, 183, 185, 184), (184, 185, 187, 186), (186, 187, 189, 188), (188, 189, 191, 190), (190, 191, 193, 192), (192, 193, 195, 194), (194, 195, 197, 196), (196, 197, 199, 198), (198, 199, 201, 200), (200, 201, 203, 202), (202, 203, 205, 204), (204, 205, 207, 206), (206, 207, 209, 208), (208, 209, 211, 210), (210, 211, 213, 212), (212, 213, 215, 214), (256, 257, 218, 220), (214, 215, 217, 216), (216, 217, 179, 178), (178, 180, 182, 184, 186, 188, 190, 192, 194, 196, 198, 200, 202, 204, 206, 208, 210, 212, 214, 216), (223, 222, 238), (254, 255, 224, 225), (252, 253, 229, 230), (250, 251, 234, 235), (248, 249, 222, 223), (246, 247, 227, 228), (244, 245, 232, 233), (242, 243, 237, 219), (241, 256, 220, 221), (240, 254, 225, 226), (257, 242, 219, 218), (239, 252, 230, 231), (258, 250, 235, 236), (255, 248, 223, 224), (253, 246, 228, 229), (251, 244, 233, 234), (249, 241, 221, 222), (247, 240, 226, 227), (245, 239, 231, 232), (243, 258, 236, 237), (203, 201, 253, 252), (219, 237, 238), (231, 230, 238), (224, 223, 238), (232, 231, 238), (225, 224, 238), (233, 232, 238), (226, 225, 238), (218, 219, 238), (234, 233, 238), (227, 226, 238), (220, 218, 238), (235, 234, 238), (228, 227, 238), (221, 220, 238), (236, 235, 238), (229, 228, 238), (222, 221, 238), (237, 236, 238), (230, 229, 238), (213, 211, 251, 250), (189, 187, 249, 248), (199, 197, 247, 246), (209, 207, 245, 244), (179, 217, 243, 242), (185, 183, 256, 241), (195, 193, 254, 240), (181, 179, 242, 257), (205, 203, 252, 239), (215, 213, 250, 258), (191, 189, 248, 255), (201, 199, 246, 253), (211, 209, 244, 251), (187, 185, 241, 249), (197, 195, 240, 247), (207, 205, 239, 245), (217, 215, 258, 243), (193, 191, 255, 254), (183, 181, 257, 256), (363, 329, 328, 364), (775, 752, 329, 363), (275, 403, 404, 287), (262, 401, 402, 274), (818, 858, 440, 404), (260, 399, 400, 261), (394, 397, 398, 259), (595, 286, 299, 597), (286, 285, 300, 299), (285, 284, 301, 300), (284, 283, 302, 301), (283, 282, 303, 302), (282, 281, 304, 303), (281, 280, 305, 304), (280, 279, 306, 305), (279, 278, 307, 306), (278, 277, 308, 307), (277, 276, 309, 308), (396, 432, 431, 395), (289, 288, 396, 395), (394, 430, 433, 397), (272, 271, 290, 289), (271, 270, 291, 290), (270, 269, 292, 291), (269, 268, 293, 292), (268, 267, 294, 293), (267, 266, 295, 294), (266, 265, 296, 295), (265, 264, 297, 296), (264, 263, 298, 297), (296, 349, 354, 301), (298, 299, 300, 297), (300, 353, 350, 297), (296, 301, 302, 295), (294, 303, 304, 293), (309, 362, 361, 308), (292, 305, 306, 291), (298, 351, 352, 299), (290, 307, 308, 289), (382, 272, 289, 395), (370, 382, 395, 394), (369, 370, 394, 259), (273, 276, 277, 272), (272, 277, 278, 271), (271, 278, 279, 270), (270, 279, 280, 269), (269, 280, 281, 268), (268, 281, 282, 267), (267, 282, 283, 266), (266, 283, 284, 265), (265, 284, 285, 264), (264, 285, 286, 263), (302, 355, 348, 295), (291, 344, 343, 290), (294, 347, 356, 303), (304, 357, 346, 293), (293, 346, 345, 292), (301, 354, 353, 300), (292, 345, 358, 305), (306, 359, 344, 291), (295, 348, 347, 294), (289, 342, 341, 288), (303, 356, 355, 302), (290, 343, 360, 307), (308, 361, 342, 289), (297, 350, 349, 296), (305, 358, 357, 304), (288, 341, 362, 309), (368, 369, 259, 260), (596, 600, 351, 298), (307, 360, 359, 306), (367, 368, 260, 261), (366, 367, 261, 262), (365, 366, 262, 274), (364, 365, 274, 275), (363, 364, 275, 287), (599, 601, 352, 340), (340, 352, 353, 339), (339, 353, 354, 338), (338, 354, 355, 337), (337, 355, 356, 336), (336, 356, 357, 335), (335, 357, 358, 334), (334, 358, 359, 333), (333, 359, 360, 332), (332, 360, 361, 331), (331, 361, 362, 330), (775, 363, 287, 720), (329, 752, 818, 404), (328, 329, 404, 403), (326, 342, 343, 325), (325, 343, 344, 324), (324, 344, 345, 323), (323, 345, 346, 322), (322, 346, 347, 321), (321, 347, 348, 320), (320, 348, 349, 319), (319, 349, 350, 318), (318, 350, 351, 317), (351, 350, 353, 352), (349, 348, 355, 354), (347, 346, 357, 356), (345, 344, 359, 358), (343, 342, 361, 360), (316, 328, 403, 402), (315, 316, 402, 401), (326, 325, 332, 331), (324, 323, 334, 333), (322, 321, 336, 335), (599, 340, 393, 603), (320, 319, 338, 337), (318, 317, 340, 339), (314, 315, 401, 400), (339, 338, 391, 392), (337, 336, 389, 390), (335, 334, 387, 388), (333, 332, 385, 386), (331, 330, 383, 384), (313, 314, 400, 399), (312, 313, 399, 398), (327, 326, 380, 381), (325, 324, 378, 379), (323, 322, 376, 377), (311, 312, 398, 397), (310, 311, 397, 396), (381, 380, 384, 383), (379, 378, 386, 385), (377, 376, 388, 387), (375, 374, 390, 389), (373, 372, 392, 391), (273, 310, 396, 288), (362, 341, 327, 330), (309, 276, 273, 288), (330, 327, 381, 383), (326, 331, 384, 380), (332, 325, 379, 385), (324, 333, 386, 378), (334, 323, 377, 387), (322, 335, 388, 376), (336, 321, 375, 389), (320, 337, 390, 374), (338, 319, 373, 391), (318, 339, 392, 372), (319, 318, 372, 373), (340, 317, 371, 393), (321, 320, 374, 375), (317, 598, 602, 371), (371, 602, 603, 393), (317, 351, 600, 598), (263, 286, 595, 594), (263, 594, 596, 298), (299, 352, 601, 597), (364, 328, 316, 365), (365, 316, 315, 366), (366, 315, 314, 367), (367, 314, 313, 368), (368, 313, 312, 369), (369, 312, 311, 370), (370, 311, 310, 382), (382, 310, 273, 272), (398, 434, 429, 259), (274, 425, 424, 275), (260, 428, 435, 399), (400, 436, 427, 261), (261, 427, 426, 262), (397, 433, 432, 396), (262, 426, 437, 401), (402, 438, 425, 274), (259, 429, 428, 260), (287, 423, 839, 720), (399, 435, 434, 398), (275, 424, 439, 403), (404, 440, 423, 287), (395, 431, 430, 394), (401, 437, 436, 400), (403, 439, 438, 402), (327, 341, 432, 422), (422, 432, 433, 421), (421, 433, 434, 420), (420, 434, 435, 419), (419, 435, 436, 418), (418, 436, 437, 417), (417, 437, 438, 416), (416, 438, 439, 415), (415, 439, 440, 414), (414, 440, 858, 829), (828, 839, 423, 413), (413, 423, 424, 412), (412, 424, 425, 411), (411, 425, 426, 410), (410, 426, 427, 409), (409, 427, 428, 408), (408, 428, 429, 407), (407, 429, 430, 406), (406, 430, 431, 405), (405, 431, 342, 326), (342, 431, 432, 341), (430, 429, 434, 433), (428, 427, 436, 435), (426, 425, 438, 437), (424, 423, 440, 439), (413, 412, 415, 414), (411, 410, 417, 416), (409, 408, 419, 418), (407, 406, 421, 420), (405, 326, 327, 422), (422, 421, 457, 458), (420, 419, 455, 456), (418, 417, 453, 454), (416, 415, 451, 452), (414, 829, 869, 450), (828, 413, 449, 868), (412, 411, 447, 448), (410, 409, 445, 446), (868, 449, 450, 869), (448, 447, 452, 451), (446, 445, 454, 453), (444, 443, 456, 455), (442, 441, 458, 457), (413, 414, 450, 449), (415, 412, 448, 451), (411, 416, 452, 447), (417, 410, 446, 453), (409, 418, 454, 445), (419, 408, 444, 455), (407, 420, 456, 443), (421, 406, 442, 457), (405, 422, 458, 441), (406, 405, 441, 442), (408, 407, 443, 444), (563, 564, 528, 529), (985, 563, 529, 962), (475, 487, 614, 613), (462, 474, 612, 611), (1038, 614, 650, 1078), (460, 461, 610, 609), (604, 459, 608, 607), (595, 597, 499, 486), (486, 499, 500, 485), (485, 500, 501, 484), (484, 501, 502, 483), (483, 502, 503, 482), (482, 503, 504, 481), (481, 504, 505, 480), (480, 505, 506, 479), (479, 506, 507, 478), (478, 507, 508, 477), (477, 508, 509, 476), (606, 605, 641, 642), (489, 605, 606, 488), (604, 607, 643, 640), (472, 489, 490, 471), (471, 490, 491, 470), (470, 491, 492, 469), (469, 492, 493, 468), (468, 493, 494, 467), (467, 494, 495, 466), (466, 495, 496, 465), (465, 496, 497, 464), (464, 497, 498, 463), (496, 501, 554, 549), (498, 497, 500, 499), (500, 497, 550, 553), (496, 495, 502, 501), (494, 493, 504, 503), (509, 508, 561, 562), (492, 491, 506, 505), (498, 499, 552, 551), (490, 489, 508, 507), (582, 605, 489, 472), (570, 604, 605, 582), (569, 459, 604, 570), (473, 472, 477, 476), (472, 471, 478, 477), (471, 470, 479, 478), (470, 469, 480, 479), (469, 468, 481, 480), (468, 467, 482, 481), (467, 466, 483, 482), (466, 465, 484, 483), (465, 464, 485, 484), (464, 463, 486, 485), (502, 495, 548, 555), (491, 490, 543, 544), (494, 503, 556, 547), (504, 493, 546, 557), (493, 492, 545, 546), (501, 500, 553, 554), (492, 505, 558, 545), (506, 491, 544, 559), (495, 494, 547, 548), (489, 488, 541, 542), (503, 502, 555, 556), (490, 507, 560, 543), (508, 489, 542, 561), (497, 496, 549, 550), (505, 504, 557, 558), (488, 509, 562, 541), (568, 460, 459, 569), (596, 498, 551, 600), (507, 506, 559, 560), (567, 461, 460, 568), (566, 462, 461, 567), (565, 474, 462, 566), (564, 475, 474, 565), (563, 487, 475, 564), (599, 540, 552, 601), (540, 539, 553, 552), (539, 538, 554, 553), (538, 537, 555, 554), (537, 536, 556, 555), (536, 535, 557, 556), (535, 534, 558, 557), (534, 533, 559, 558), (533, 532, 560, 559), (532, 531, 561, 560), (531, 530, 562, 561), (985, 930, 487, 563), (529, 614, 1038, 962), (528, 613, 614, 529), (526, 525, 543, 542), (525, 524, 544, 543), (524, 523, 545, 544), (523, 522, 546, 545), (522, 521, 547, 546), (521, 520, 548, 547), (520, 519, 549, 548), (519, 518, 550, 549), (518, 517, 551, 550), (551, 552, 553, 550), (549, 554, 555, 548), (547, 556, 557, 546), (545, 558, 559, 544), (543, 560, 561, 542), (516, 612, 613, 528), (515, 611, 612, 516), (526, 531, 532, 525), (524, 533, 534, 523), (522, 535, 536, 521), (599, 603, 593, 540), (520, 537, 538, 519), (518, 539, 540, 517), (514, 610, 611, 515), (539, 592, 591, 538), (537, 590, 589, 536), (535, 588, 587, 534), (533, 586, 585, 532), (531, 584, 583, 530), (513, 609, 610, 514), (512, 608, 609, 513), (527, 581, 580, 526), (525, 579, 578, 524), (523, 577, 576, 522), (511, 607, 608, 512), (510, 606, 607, 511), (581, 583, 584, 580), (579, 585, 586, 578), (577, 587, 588, 576), (575, 589, 590, 574), (573, 591, 592, 572), (473, 488, 606, 510), (562, 530, 527, 541), (509, 488, 473, 476), (530, 583, 581, 527), (526, 580, 584, 531), (532, 585, 579, 525), (524, 578, 586, 533), (534, 587, 577, 523), (522, 576, 588, 535), (536, 589, 575, 521), (520, 574, 590, 537), (538, 591, 573, 519), (518, 572, 592, 539), (519, 573, 572, 518), (540, 593, 571, 517), (521, 575, 574, 520), (517, 571, 602, 598), (571, 593, 603, 602), (517, 598, 600, 551), (463, 594, 595, 486), (463, 498, 596, 594), (499, 597, 601, 552), (564, 565, 516, 528), (565, 566, 515, 516), (566, 567, 514, 515), (567, 568, 513, 514), (568, 569, 512, 513), (569, 570, 511, 512), (570, 582, 510, 511), (582, 472, 473, 510), (608, 459, 639, 644), (474, 475, 634, 635), (460, 609, 645, 638), (610, 461, 637, 646), (461, 462, 636, 637), (607, 606, 642, 643), (462, 611, 647, 636), (612, 474, 635, 648), (459, 460, 638, 639), (487, 930, 1059, 633), (609, 608, 644, 645), (475, 613, 649, 634), (614, 487, 633, 650), (605, 604, 640, 641), (611, 610, 646, 647), (613, 612, 648, 649), (527, 632, 642, 541), (632, 631, 643, 642), (631, 630, 644, 643), (630, 629, 645, 644), (629, 628, 646, 645), (628, 627, 647, 646), (627, 626, 648, 647), (626, 625, 649, 648), (625, 624, 650, 649), (624, 1049, 1078, 650), (1048, 623, 633, 1059), (623, 622, 634, 633), (622, 621, 635, 634), (621, 620, 636, 635), (620, 619, 637, 636), (619, 618, 638, 637), (618, 617, 639, 638), (617, 616, 640, 639), (616, 615, 641, 640), (615, 526, 542, 641), (542, 541, 642, 641), (640, 643, 644, 639), (638, 645, 646, 637), (636, 647, 648, 635), (634, 649, 650, 633), (623, 624, 625, 622), (621, 626, 627, 620), (619, 628, 629, 618), (617, 630, 631, 616), (615, 632, 527, 526), (632, 668, 667, 631), (630, 666, 665, 629), (628, 664, 663, 627), (626, 662, 661, 625), (624, 660, 1089, 1049), (1048, 1088, 659, 623), (622, 658, 657, 621), (620, 656, 655, 619), (1088, 1089, 660, 659), (658, 661, 662, 657), (656, 663, 664, 655), (654, 665, 666, 653), (652, 667, 668, 651), (623, 659, 660, 624), (625, 661, 658, 622), (621, 657, 662, 626), (627, 663, 656, 620), (619, 655, 664, 628), (629, 665, 654, 618), (617, 653, 666, 630), (631, 667, 652, 616), (615, 651, 668, 632), (616, 652, 651, 615), (618, 654, 653, 617), (776, 777, 739, 740), (775, 776, 740, 752), (685, 697, 817, 816), (672, 684, 815, 814), (818, 817, 857, 858), (670, 671, 813, 812), (807, 669, 811, 810), (1018, 1020, 709, 696), (696, 709, 710, 695), (695, 710, 711, 694), (694, 711, 712, 693), (693, 712, 713, 692), (692, 713, 714, 691), (691, 714, 715, 690), (690, 715, 716, 689), (689, 716, 717, 688), (688, 717, 718, 687), (687, 718, 719, 686), (809, 808, 848, 849), (699, 808, 809, 698), (807, 810, 850, 847), (682, 699, 700, 681), (681, 700, 701, 680), (680, 701, 702, 679), (679, 702, 703, 678), (678, 703, 704, 677), (677, 704, 705, 676), (676, 705, 706, 675), (675, 706, 707, 674), (674, 707, 708, 673), (706, 711, 766, 761), (708, 707, 710, 709), (710, 707, 762, 765), (706, 705, 712, 711), (704, 703, 714, 713), (719, 718, 773, 774), (702, 701, 716, 715), (708, 709, 764, 763), (700, 699, 718, 717), (795, 808, 699, 682), (783, 807, 808, 795), (782, 669, 807, 783), (683, 682, 687, 686), (682, 681, 688, 687), (681, 680, 689, 688), (680, 679, 690, 689), (679, 678, 691, 690), (678, 677, 692, 691), (677, 676, 693, 692), (676, 675, 694, 693), (675, 674, 695, 694), (674, 673, 696, 695), (712, 705, 760, 767), (701, 700, 755, 756), (704, 713, 768, 759), (714, 703, 758, 769), (703, 702, 757, 758), (711, 710, 765, 766), (702, 715, 770, 757), (716, 701, 756, 771), (705, 704, 759, 760), (699, 698, 753, 754), (713, 712, 767, 768), (700, 717, 772, 755), (718, 699, 754, 773), (707, 706, 761, 762), (715, 714, 769, 770), (698, 719, 774, 753), (781, 670, 669, 782), (1019, 708, 763, 1023), (717, 716, 771, 772), (780, 671, 670, 781), (779, 672, 671, 780), (778, 684, 672, 779), (777, 685, 684, 778), (776, 697, 685, 777), (1022, 751, 764, 1024), (751, 750, 765, 764), (750, 749, 766, 765), (749, 748, 767, 766), (748, 747, 768, 767), (747, 746, 769, 768), (746, 745, 770, 769), (745, 744, 771, 770), (744, 743, 772, 771), (743, 742, 773, 772), (742, 741, 774, 773), (775, 720, 697, 776), (740, 817, 818, 752), (739, 816, 817, 740), (737, 736, 755, 754), (736, 735, 756, 755), (735, 734, 757, 756), (734, 733, 758, 757), (733, 732, 759, 758), (732, 731, 760, 759), (731, 730, 761, 760), (730, 729, 762, 761), (729, 728, 763, 762), (763, 764, 765, 762), (761, 766, 767, 760), (759, 768, 769, 758), (757, 770, 771, 756), (755, 772, 773, 754), (727, 815, 816, 739), (726, 814, 815, 727), (737, 742, 743, 736), (735, 744, 745, 734), (733, 746, 747, 732), (1022, 1026, 806, 751), (731, 748, 749, 730), (729, 750, 751, 728), (725, 813, 814, 726), (750, 805, 804, 749), (748, 803, 802, 747), (746, 801, 800, 745), (744, 799, 798, 743), (742, 797, 796, 741), (724, 812, 813, 725), (723, 811, 812, 724), (738, 794, 793, 737), (736, 792, 791, 735), (734, 790, 789, 733), (722, 810, 811, 723), (721, 809, 810, 722), (794, 796, 797, 793), (792, 798, 799, 791), (790, 800, 801, 789), (788, 802, 803, 787), (786, 804, 805, 785), (683, 698, 809, 721), (774, 741, 738, 753), (719, 698, 683, 686), (741, 796, 794, 738), (737, 793, 797, 742), (743, 798, 792, 736), (735, 791, 799, 744), (745, 800, 790, 734), (733, 789, 801, 746), (747, 802, 788, 732), (731, 787, 803, 748), (749, 804, 786, 730), (729, 785, 805, 750), (730, 786, 785, 729), (751, 806, 784, 728), (732, 788, 787, 731), (728, 784, 1025, 1021), (784, 806, 1026, 1025), (728, 1021, 1023, 763), (673, 1017, 1018, 696), (673, 708, 1019, 1017), (709, 1020, 1024, 764), (777, 778, 727, 739), (778, 779, 726, 727), (779, 780, 725, 726), (780, 781, 724, 725), (781, 782, 723, 724), (782, 783, 722, 723), (783, 795, 721, 722), (795, 682, 683, 721), (811, 669, 846, 851), (684, 685, 841, 842), (670, 812, 852, 845), (813, 671, 844, 853), (671, 672, 843, 844), (810, 809, 849, 850), (672, 814, 854, 843), (815, 684, 842, 855), (669, 670, 845, 846), (697, 720, 839, 840), (812, 811, 851, 852), (685, 816, 856, 841), (817, 697, 840, 857), (808, 807, 847, 848), (814, 813, 853, 854), (816, 815, 855, 856), (738, 838, 849, 753), (838, 837, 850, 849), (837, 836, 851, 850), (836, 835, 852, 851), (835, 834, 853, 852), (834, 833, 854, 853), (833, 832, 855, 854), (832, 831, 856, 855), (831, 830, 857, 856), (830, 829, 858, 857), (828, 827, 840, 839), (827, 826, 841, 840), (826, 825, 842, 841), (825, 824, 843, 842), (824, 823, 844, 843), (823, 822, 845, 844), (822, 821, 846, 845), (821, 820, 847, 846), (820, 819, 848, 847), (819, 737, 754, 848), (754, 753, 849, 848), (847, 850, 851, 846), (845, 852, 853, 844), (843, 854, 855, 842), (841, 856, 857, 840), (827, 830, 831, 826), (825, 832, 833, 824), (823, 834, 835, 822), (821, 836, 837, 820), (819, 838, 738, 737), (838, 878, 877, 837), (836, 876, 875, 835), (834, 874, 873, 833), (832, 872, 871, 831), (830, 870, 869, 829), (828, 868, 867, 827), (826, 866, 865, 825), (824, 864, 863, 823), (868, 869, 870, 867), (866, 871, 872, 865), (864, 873, 874, 863), (862, 875, 876, 861), (860, 877, 878, 859), (827, 867, 870, 830), (831, 871, 866, 826), (825, 865, 872, 832), (833, 873, 864, 824), (823, 863, 874, 834), (835, 875, 862, 822), (821, 861, 876, 836), (837, 877, 860, 820), (819, 859, 878, 838), (820, 860, 859, 819), (822, 862, 861, 821), (986, 950, 949, 987), (985, 962, 950, 986), (895, 1036, 1037, 907), (882, 1034, 1035, 894), (1038, 1078, 1077, 1037), (880, 1032, 1033, 881), (1027, 1030, 1031, 879), (1018, 906, 919, 1020), (906, 905, 920, 919), (905, 904, 921, 920), (904, 903, 922, 921), (903, 902, 923, 922), (902, 901, 924, 923), (901, 900, 925, 924), (900, 899, 926, 925), (899, 898, 927, 926), (898, 897, 928, 927), (897, 896, 929, 928), (1029, 1069, 1068, 1028), (909, 908, 1029, 1028), (1027, 1067, 1070, 1030), (892, 891, 910, 909), (891, 890, 911, 910), (890, 889, 912, 911), (889, 888, 913, 912), (888, 887, 914, 913), (887, 886, 915, 914), (886, 885, 916, 915), (885, 884, 917, 916), (884, 883, 918, 917), (916, 971, 976, 921), (918, 919, 920, 917), (920, 975, 972, 917), (916, 921, 922, 915), (914, 923, 924, 913), (929, 984, 983, 928), (912, 925, 926, 911), (918, 973, 974, 919), (910, 927, 928, 909), (1005, 892, 909, 1028), (993, 1005, 1028, 1027), (992, 993, 1027, 879), (893, 896, 897, 892), (892, 897, 898, 891), (891, 898, 899, 890), (890, 899, 900, 889), (889, 900, 901, 888), (888, 901, 902, 887), (887, 902, 903, 886), (886, 903, 904, 885), (885, 904, 905, 884), (884, 905, 906, 883), (922, 977, 970, 915), (911, 966, 965, 910), (914, 969, 978, 923), (924, 979, 968, 913), (913, 968, 967, 912), (921, 976, 975, 920), (912, 967, 980, 925), (926, 981, 966, 911), (915, 970, 969, 914), (909, 964, 963, 908), (923, 978, 977, 922), (910, 965, 982, 927), (928, 983, 964, 909), (917, 972, 971, 916), (925, 980, 979, 924), (908, 963, 984, 929), (991, 992, 879, 880), (1019, 1023, 973, 918), (927, 982, 981, 926), (990, 991, 880, 881), (989, 990, 881, 882), (988, 989, 882, 894), (987, 988, 894, 895), (986, 987, 895, 907), (1022, 1024, 974, 961), (961, 974, 975, 960), (960, 975, 976, 959), (959, 976, 977, 958), (958, 977, 978, 957), (957, 978, 979, 956), (956, 979, 980, 955), (955, 980, 981, 954), (954, 981, 982, 953), (953, 982, 983, 952), (952, 983, 984, 951), (985, 986, 907, 930), (950, 962, 1038, 1037), (949, 950, 1037, 1036), (947, 964, 965, 946), (946, 965, 966, 945), (945, 966, 967, 944), (944, 967, 968, 943), (943, 968, 969, 942), (942, 969, 970, 941), (941, 970, 971, 940), (940, 971, 972, 939), (939, 972, 973, 938), (973, 972, 975, 974), (971, 970, 977, 976), (969, 968, 979, 978), (967, 966, 981, 980), (965, 964, 983, 982), (937, 949, 1036, 1035), (936, 937, 1035, 1034), (947, 946, 953, 952), (945, 944, 955, 954), (943, 942, 957, 956), (1022, 961, 1016, 1026), (941, 940, 959, 958), (939, 938, 961, 960), (935, 936, 1034, 1033), (960, 959, 1014, 1015), (958, 957, 1012, 1013), (956, 955, 1010, 1011), (954, 953, 1008, 1009), (952, 951, 1006, 1007), (934, 935, 1033, 1032), (933, 934, 1032, 1031), (948, 947, 1003, 1004), (946, 945, 1001, 1002), (944, 943, 999, 1000), (932, 933, 1031, 1030), (931, 932, 1030, 1029), (1004, 1003, 1007, 1006), (1002, 1001, 1009, 1008), (1000, 999, 1011, 1010), (998, 997, 1013, 1012), (996, 995, 1015, 1014), (893, 931, 1029, 908), (984, 963, 948, 951), (929, 896, 893, 908), (951, 948, 1004, 1006), (947, 952, 1007, 1003), (953, 946, 1002, 1008), (945, 954, 1009, 1001), (955, 944, 1000, 1010), (943, 956, 1011, 999), (957, 942, 998, 1012), (941, 958, 1013, 997), (959, 940, 996, 1014), (939, 960, 1015, 995), (940, 939, 995, 996), (961, 938, 994, 1016), (942, 941, 997, 998), (938, 1021, 1025, 994), (994, 1025, 1026, 1016), (938, 973, 1023, 1021), (883, 906, 1018, 1017), (883, 1017, 1019, 918), (919, 974, 1024, 1020), (987, 949, 937, 988), (988, 937, 936, 989), (989, 936, 935, 990), (990, 935, 934, 991), (991, 934, 933, 992), (992, 933, 932, 993), (993, 932, 931, 1005), (1005, 931, 893, 892), (1031, 1071, 1066, 879), (894, 1062, 1061, 895), (880, 1065, 1072, 1032), (1033, 1073, 1064, 881), (881, 1064, 1063, 882), (1030, 1070, 1069, 1029), (882, 1063, 1074, 1034), (1035, 1075, 1062, 894), (879, 1066, 1065, 880), (907, 1060, 1059, 930), (1032, 1072, 1071, 1031), (895, 1061, 1076, 1036), (1037, 1077, 1060, 907), (1028, 1068, 1067, 1027), (1034, 1074, 1073, 1033), (1036, 1076, 1075, 1035), (948, 963, 1069, 1058), (1058, 1069, 1070, 1057), (1057, 1070, 1071, 1056), (1056, 1071, 1072, 1055), (1055, 1072, 1073, 1054), (1054, 1073, 1074, 1053), (1053, 1074, 1075, 1052), (1052, 1075, 1076, 1051), (1051, 1076, 1077, 1050), (1050, 1077, 1078, 1049), (1048, 1059, 1060, 1047), (1047, 1060, 1061, 1046), (1046, 1061, 1062, 1045), (1045, 1062, 1063, 1044), (1044, 1063, 1064, 1043), (1043, 1064, 1065, 1042), (1042, 1065, 1066, 1041), (1041, 1066, 1067, 1040), (1040, 1067, 1068, 1039), (1039, 1068, 964, 947), (964, 1068, 1069, 963), (1067, 1066, 1071, 1070), (1065, 1064, 1073, 1072), (1063, 1062, 1075, 1074), (1061, 1060, 1077, 1076), (1047, 1046, 1051, 1050), (1045, 1044, 1053, 1052), (1043, 1042, 1055, 1054), (1041, 1040, 1057, 1056), (1039, 947, 948, 1058), (1058, 1057, 1097, 1098), (1056, 1055, 1095, 1096), (1054, 1053, 1093, 1094), (1052, 1051, 1091, 1092), (1050, 1049, 1089, 1090), (1048, 1047, 1087, 1088), (1046, 1045, 1085, 1086), (1044, 1043, 1083, 1084), (1088, 1087, 1090, 1089), (1086, 1085, 1092, 1091), (1084, 1083, 1094, 1093), (1082, 1081, 1096, 1095), (1080, 1079, 1098, 1097), (1047, 1050, 1090, 1087), (1051, 1046, 1086, 1091), (1045, 1052, 1092, 1085), (1053, 1044, 1084, 1093), (1043, 1054, 1094, 1083), (1055, 1042, 1082, 1095), (1041, 1056, 1096, 1081), (1057, 1040, 1080, 1097), (1039, 1058, 1098, 1079), (1040, 1039, 1079, 1080), (1042, 1041, 1081, 1082), (29, 10, 9, 30), (1099, 1100, 1102, 1101), (1101, 1102, 1104, 1103), (1103, 1104, 1106, 1105), (1105, 1106, 1108, 1107), (1107, 1108, 1110, 1109), (1114, 1112, 1121, 1122), (1109, 1110, 1112, 1111), (1111, 1112, 1114, 1113), (1099, 1101, 1103, 1105, 1107, 1109, 1111, 1113), (1116, 1122, 1130, 1124), (1104, 1102, 1115, 1117), (1110, 1108, 1119, 1120), (1100, 1114, 1122, 1116), (1102, 1100, 1116, 1115), (1106, 1104, 1117, 1118), (1112, 1110, 1120, 1121), (1108, 1106, 1118, 1119), (1126, 1134, 1135, 1127), (1121, 1120, 1128, 1129), (1119, 1118, 1126, 1127), (1117, 1115, 1123, 1125), (1122, 1121, 1129, 1130), (1120, 1119, 1127, 1128), (1118, 1117, 1125, 1126), (1115, 1116, 1124, 1123), (1123, 1131, 1133, 1125), (1129, 1137, 1138, 1130), (1127, 1135, 1136, 1128), (1125, 1133, 1134, 1126), (1130, 1138, 1132, 1124), (1128, 1136, 1137, 1129), (1135, 1134, 1142, 1143), (1140, 1146, 1154, 1148), (1133, 1131, 1139, 1141), (1138, 1137, 1145, 1146), (1136, 1135, 1143, 1144), (1134, 1133, 1141, 1142), (1131, 1132, 1140, 1139), (1132, 1138, 1146, 1140), (1137, 1136, 1144, 1145), (1147, 1148, 1154, 1153, 1152, 1151, 1150, 1149), (1145, 1144, 1152, 1153), (1143, 1142, 1150, 1151), (1141, 1139, 1147, 1149), (1146, 1145, 1153, 1154), (1144, 1143, 1151, 1152), (1142, 1141, 1149, 1150), (1139, 1140, 1148, 1147), (1124, 1132, 1131, 1123), (40, 4, 5, 41)])
me_cube_006.polygons.foreach_set('material_index', [0, 0, 0, 0, 0, 0, 0, 0, 0, 0, 0, 0, 0, 0, 0, 0, 0, 0, 0, 0, 0, 0, 0, 0, 0, 0, 0, 0, 0, 0, 0, 0, 0, 0, 0, 0, 0, 0, 0, 0, 0, 0, 0, 0, 0, 0, 0, 0, 0, 0, 0, 0, 0, 0, 0, 0, 0, 0, 0, 0, 0, 0, 0, 0, 0, 0, 0, 0, 0, 0, 0, 0, 0, 0, 0, 0, 0, 0, 0, 0, 0, 0, 0, 0, 0, 0, 0, 0, 0, 0, 0, 0, 0, 0, 0, 0, 0, 0, 0, 0, 0, 1, 0, 0, 0, 0, 0, 0, 0, 0, 0, 0, 0, 0, 0, 0, 0, 0, 0, 0, 0, 0, 0, 0, 0, 0, 0, 0, 0, 0, 0, 0, 0, 0, 0, 0, 0, 0, 0, 0, 0, 0, 0, 0, 0, 0, 0, 0, 0, 0, 0, 0, 0, 0, 0, 0, 0, 0, 0, 0, 0, 0, 0, 0, 0, 0, 0, 0, 0, 0, 0, 0, 0, 0, 0, 0, 0, 0, 0, 1, 0, 0, 0, 0, 0, 0, 0, 0, 0, 0, 0, 0, 0, 0, 0, 0, 0, 0, 0, 0, 2, 2, 2, 2, 2, 2, 2, 2, 2, 2, 2, 2, 2, 2, 2, 2, 2, 2, 2, 2, 2, 2, 2, 2, 2, 2, 2, 2, 2, 2, 2, 2, 2, 2, 2, 2, 2, 2, 2, 2, 2, 2, 2, 2, 2, 2, 2, 2, 2, 2, 2, 2, 2, 2, 2, 2, 2, 2, 2, 2, 2, 2, 2, 2, 2, 2, 2, 2, 2, 2, 2, 2, 2, 2, 2, 2, 2, 2, 2, 2, 2, 0, 0, 0, 0, 0, 0, 0, 0, 0, 0, 0, 0, 0, 0, 0, 0, 0, 0, 0, 0, 0, 0, 0, 0, 0, 0, 0, 0, 0, 0, 0, 0, 0, 0, 0, 0, 0, 0, 0, 0, 0, 0, 0, 0, 0, 0, 0, 0, 0, 0, 0, 0, 0, 0, 0, 0, 0, 0, 0, 0, 0, 0, 0, 0, 0, 0, 0, 0, 0, 0, 0, 0, 0, 0, 0, 0, 0, 0, 0, 0, 0, 0, 0, 0, 0, 0, 0, 0, 0, 0, 0, 0, 0, 0, 0, 0, 0, 0, 0, 0, 0, 0, 0, 0, 0, 0, 0, 0, 0, 0, 0, 0, 0, 0, 0, 0, 0, 0, 0, 0, 0, 0, 0, 0, 0, 0, 0, 0, 0, 0, 0, 0, 0, 0, 0, 0, 0, 0, 0, 0, 0, 0, 0, 0, 0, 0, 0, 0, 0, 0, 0, 0, 0, 0, 0, 0, 0, 0, 0, 0, 0, 0, 0, 0, 0, 0, 0, 0, 0, 0, 0, 0, 0, 0, 0, 0, 0, 0, 0, 0, 0, 0, 0, 0, 0, 0, 0, 0, 0, 0, 0, 0, 0, 0, 0, 0, 0, 0, 0, 0, 0, 0, 0, 0, 0, 0, 0, 0, 0, 0, 0, 0, 0, 0, 0, 0, 0, 0, 0, 0, 0, 0, 0, 0, 0, 0, 0, 0, 0, 0, 0, 0, 0, 0, 0, 0, 0, 0, 0, 0, 0, 0, 0, 0, 0, 0, 0, 0, 0, 0, 0, 0, 0, 0, 0, 0, 0, 0, 0, 0, 0, 0, 0, 0, 0, 0, 0, 0, 0, 0, 0, 0, 0, 0, 0, 0, 0, 0, 0, 0, 0, 0, 0, 0, 0, 0, 0, 0, 0, 0, 0, 0, 0, 0, 0, 0, 0, 0, 0, 0, 0, 0, 0, 0, 0, 0, 0, 0, 0, 0, 0, 0, 0, 0, 0, 0, 0, 0, 0, 0, 0, 0, 0, 0, 0, 0, 0, 0, 0, 0, 0, 0, 0, 0, 0, 0, 0, 0, 0, 0, 0, 0, 0, 0, 0, 0, 0, 0, 0, 0, 0, 0, 0, 0, 0, 0, 0, 0, 0, 0, 0, 0, 0, 0, 0, 0, 0, 0, 0, 0, 0, 0, 0, 0, 0, 0, 0, 0, 0, 0, 0, 0, 0, 0, 0, 0, 0, 0, 0, 0, 0, 0, 0, 0, 0, 0, 0, 0, 0, 0, 0, 0, 0, 0, 0, 0, 0, 0, 0, 0, 0, 0, 0, 0, 0, 0, 0, 0, 0, 0, 0, 0, 0, 0, 0, 0, 0, 0, 0, 0, 0, 0, 0, 0, 0, 0, 0, 0, 0, 0, 0, 0, 0, 0, 0, 0, 0, 0, 0, 0, 0, 0, 0, 0, 0, 0, 0, 0, 0, 0, 0, 0, 0, 0, 0, 0, 0, 0, 0, 0, 0, 0, 0, 0, 0, 0, 0, 0, 0, 0, 0, 0, 0, 0, 0, 0, 0, 0, 0, 0, 0, 0, 0, 0, 0, 0, 0, 0, 0, 0, 0, 0, 0, 0, 0, 0, 0, 0, 0, 0, 0, 0, 0, 0, 0, 0, 0, 0, 0, 0, 0, 0, 0, 0, 0, 0, 0, 0, 0, 0, 0, 0, 0, 0, 0, 0, 0, 0, 0, 0, 0, 0, 0, 0, 0, 0, 0, 0, 0, 0, 0, 0, 0, 0, 0, 0, 0, 0, 0, 0, 0, 0, 0, 0, 0, 0, 0, 0, 0, 0, 0, 0, 0, 0, 0, 0, 0, 0, 0, 0, 0, 0, 0, 0, 0, 0, 0, 0, 0, 0, 0, 0, 0, 0, 0, 0, 0, 0, 0, 0, 0, 0, 0, 0, 0, 0, 0, 0, 0, 0, 0, 0, 0, 0, 0, 0, 0, 0, 0, 0, 0, 0, 0, 0, 0, 0, 0, 0, 0, 0, 0, 0, 0, 0, 0, 0, 0, 0, 0, 0, 0, 0, 0, 0, 0, 0, 0, 0, 0, 0, 0, 0, 0, 0, 0, 0, 0, 0, 0, 0, 0, 0, 0, 0, 0, 0, 0, 0, 0, 0, 0, 0, 0, 0, 0, 0, 0, 0, 0, 0, 0, 0, 0, 0, 0, 0, 0, 0, 0, 0, 0, 0, 0, 0, 0, 0, 0, 0, 0, 0, 0, 0, 0, 0, 0, 0, 0, 0, 0, 0, 0, 0, 0, 0, 0, 0, 0, 0, 0, 0, 0, 0, 0, 0, 0, 0, 0, 0, 0, 0, 0, 0, 0, 0, 0, 0, 0, 0, 0, 0, 0, 0, 0, 0, 0, 0, 0, 0, 0, 0, 0, 0, 0, 0, 0, 0, 0, 0, 0, 0, 0, 0, 0, 0, 0, 0, 0, 0, 0, 0, 0, 0, 0, 0, 0, 0, 0, 0, 0, 0, 0, 0, 0, 0, 0, 0, 0, 0, 0, 0, 0, 0, 0, 0, 0, 0, 0, 0, 0, 0, 0, 0, 0, 0, 0, 0, 0, 0, 0, 0, 0, 0, 0, 0, 0, 0, 0, 0, 0, 0, 0, 0, 0, 0, 0, 0, 0, 0, 0, 0, 0, 0, 0, 0, 0, 0, 0, 0, 0, 0, 0, 0, 0, 0, 0, 0, 0, 0, 0, 0, 0, 0, 0, 0, 0, 0, 0, 0, 0, 0, 0, 0, 0, 0, 0, 0, 0, 0, 0, 0, 0, 0, 0, 0, 0, 0, 0, 0, 0, 0, 0, 0, 0, 0, 0, 0, 0, 0, 0, 0, 0, 0, 0, 0, 0, 0, 0, 0, 0, 0, 0, 0, 0, 0, 0, 0, 0, 0, 0, 0, 0, 0, 0, 0, 0, 0, 0, 0, 0, 0, 0, 1, 1, 1, 1, 1, 1, 1, 1, 1, 1, 1, 1, 1, 1, 1, 1, 1, 1, 1, 1, 1, 1, 1, 1, 1, 1, 1, 1, 1, 1, 1, 1, 1, 1, 1, 1, 1, 1, 1, 1, 1, 1, 1, 1, 1, 1, 1, 1, 1, 0])
me_cube_006.materials.append(mat_brown)
me_cube_006.materials.append(mat_grey)
me_cube_006.materials.append(mat_darkgrey)
me_cube_006.use_remesh_preserve_volume = False
me_cube_006.use_remesh_preserve_attributes = False
me_cube_006.use_mirror_vertex_groups = False
me_cube_006.update()

# ---- objects
ob_watertower = bpy.data.objects.new('WaterTower', me_cube_006)

# ---- transforms, parenting, visibility, modifiers, constraints
ob_watertower.location = (0.0, 0.0, 0.0)
ob_watertower.lineart.crease_threshold = 0.0

# ---- collection membership
col_collection_1.objects.link(ob_watertower)

# ---- scene / render settings (as saved in the file)
scene.frame_start = 1; scene.frame_end = 250; scene.frame_set(0)
scene.render.engine = 'CYCLES'
scene.render.resolution_x = 1000
scene.render.resolution_y = 1000
scene.render.dither_intensity = 0.0
scene.cycles.samples = 200
scene.cycles.sampling_pattern = 'TABULATED_SOBOL'
scene.cycles.light_sampling_threshold = 0.0
scene.cycles.use_adaptive_sampling = False
scene.cycles.use_light_tree = False
scene.cycles.caustics_reflective = False
scene.cycles.caustics_refractive = False
scene.cycles.blur_glossy = 0.0
scene.cycles.max_bounces = 2
scene.cycles.pixel_filter_type = 'GAUSSIAN'
scene.cycles.sample_clamp_indirect = 0.0
scene.view_settings.view_transform = 'Standard'
bpy.context.view_layer.update()

# ---- added for rendering (the .blend has no active camera): camera
cam_auto = bpy.data.cameras.new('AutoCamera')
cam_auto.lens = 50.0
cam_auto.sensor_width = 36.0
cam_auto.clip_end = 1000.0
ob_auto_camera = bpy.data.objects.new('AutoCamera', cam_auto)
scene.collection.objects.link(ob_auto_camera)
ob_auto_camera.location = (8.53521, -10.1546, 10.9125)
ob_auto_camera.rotation_euler = (1.09748, -7.21219e-08, 0.694738)
scene.camera = ob_auto_camera
bpy.context.view_layer.update()
